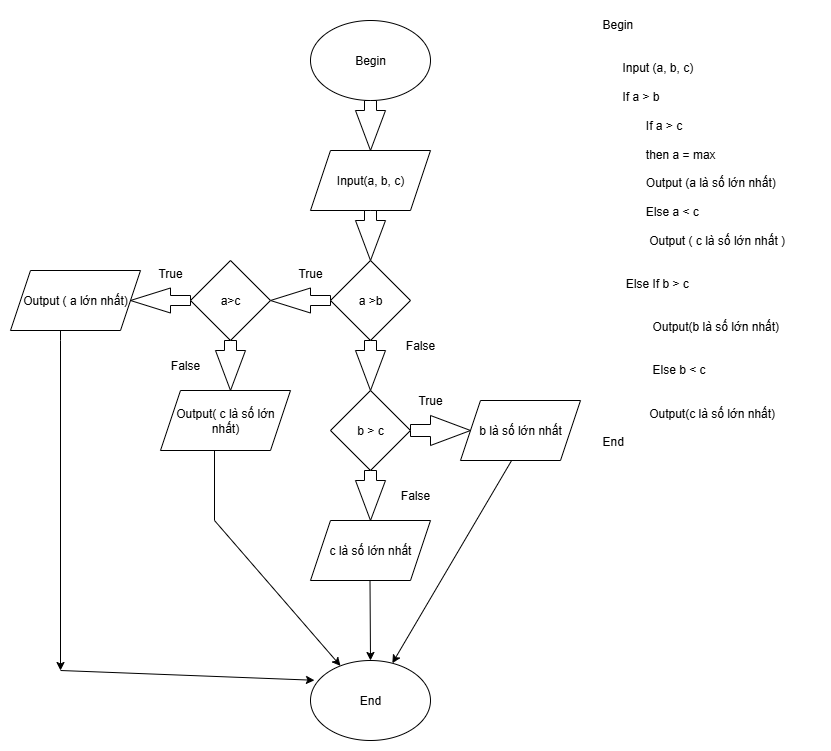

The diagram above was exported from draw.io. Its source (the exported page's mxGraphModel, read from the mxfile embedded in the PNG):
<mxGraphModel dx="1042" dy="562" grid="1" gridSize="10" guides="1" tooltips="1" connect="1" arrows="1" fold="1" page="1" pageScale="1" pageWidth="827" pageHeight="1169" math="0" shadow="0">
  <root>
    <mxCell id="0" />
    <mxCell id="1" parent="0" />
    <mxCell id="r4tUOL3oKSRTvnzBMr7F-1" value="Begin" style="ellipse;whiteSpace=wrap;html=1;" vertex="1" parent="1">
      <mxGeometry x="310" y="30" width="120" height="80" as="geometry" />
    </mxCell>
    <mxCell id="r4tUOL3oKSRTvnzBMr7F-2" value="" style="html=1;shadow=0;dashed=0;align=center;verticalAlign=middle;shape=mxgraph.arrows2.arrow;dy=0.6;dx=40;direction=south;notch=0;" vertex="1" parent="1">
      <mxGeometry x="355" y="110" width="30" height="50" as="geometry" />
    </mxCell>
    <mxCell id="r4tUOL3oKSRTvnzBMr7F-3" value="Input(a, b, c)" style="shape=parallelogram;perimeter=parallelogramPerimeter;whiteSpace=wrap;html=1;fixedSize=1;" vertex="1" parent="1">
      <mxGeometry x="310" y="160" width="120" height="60" as="geometry" />
    </mxCell>
    <mxCell id="r4tUOL3oKSRTvnzBMr7F-4" value="Begin&lt;div&gt;&lt;br&gt;&lt;/div&gt;&lt;div&gt;&lt;br&gt;&lt;/div&gt;&lt;div&gt;&amp;nbsp; &amp;nbsp; &amp;nbsp; Input (a, b, c)&lt;/div&gt;&lt;div&gt;&amp;nbsp; &amp;nbsp; &amp;nbsp;&amp;nbsp;&lt;/div&gt;&lt;div&gt;&amp;nbsp; &amp;nbsp; &amp;nbsp; If a &amp;gt; b&lt;/div&gt;&lt;div&gt;&amp;nbsp;&amp;nbsp;&lt;/div&gt;&lt;div&gt;&amp;nbsp; &amp;nbsp; &amp;nbsp; &amp;nbsp; &amp;nbsp; &amp;nbsp; &amp;nbsp;If a &amp;gt; c&lt;/div&gt;&lt;div&gt;&amp;nbsp; &amp;nbsp; &amp;nbsp; &amp;nbsp; &amp;nbsp;&amp;nbsp;&lt;/div&gt;&lt;div&gt;&amp;nbsp; &amp;nbsp; &amp;nbsp; &amp;nbsp; &amp;nbsp; &amp;nbsp; &amp;nbsp;then a = max&lt;/div&gt;&lt;div&gt;&amp;nbsp; &amp;nbsp; &amp;nbsp; &amp;nbsp; &amp;nbsp;&amp;nbsp;&lt;/div&gt;&lt;div&gt;&amp;nbsp; &amp;nbsp; &amp;nbsp; &amp;nbsp; &amp;nbsp; &amp;nbsp; &amp;nbsp;Output (a là số lớn nhất)&lt;/div&gt;&lt;div&gt;&amp;nbsp; &amp;nbsp;&lt;/div&gt;&lt;div&gt;&amp;nbsp; &amp;nbsp; &amp;nbsp; &amp;nbsp; &amp;nbsp; &amp;nbsp; &amp;nbsp;Else a &amp;lt; c&lt;/div&gt;&lt;div&gt;&amp;nbsp;&lt;/div&gt;&lt;div&gt;&amp;nbsp; &amp;nbsp; &amp;nbsp; &amp;nbsp; &amp;nbsp; &amp;nbsp; &amp;nbsp; Output ( c là số lớn nhất )&lt;/div&gt;&lt;div&gt;&lt;br&gt;&lt;/div&gt;&lt;div&gt;&lt;br&gt;&lt;/div&gt;&lt;div&gt;&amp;nbsp; &amp;nbsp; &amp;nbsp; &amp;nbsp;Else If b &amp;gt; c&lt;/div&gt;&lt;div&gt;&lt;br&gt;&lt;/div&gt;&lt;div&gt;&lt;br&gt;&lt;/div&gt;&lt;div&gt;&amp;nbsp; &amp;nbsp; &amp;nbsp; &amp;nbsp; &amp;nbsp; &amp;nbsp; &amp;nbsp; &amp;nbsp;Output(b là số lớn nhất)&lt;/div&gt;&lt;div&gt;&lt;br&gt;&lt;/div&gt;&lt;div&gt;&lt;br&gt;&lt;/div&gt;&lt;div&gt;&amp;nbsp; &amp;nbsp; &amp;nbsp; &amp;nbsp; &amp;nbsp; &amp;nbsp; &amp;nbsp; &amp;nbsp;Else b &amp;lt; c&lt;/div&gt;&lt;div&gt;&amp;nbsp;&amp;nbsp;&lt;/div&gt;&lt;div&gt;&lt;br&gt;&lt;/div&gt;&lt;div&gt;&amp;nbsp; &amp;nbsp; &amp;nbsp; &amp;nbsp; &amp;nbsp; &amp;nbsp; &amp;nbsp; Output(c là số lớn nhất)&lt;/div&gt;&lt;div&gt;&lt;br&gt;&lt;/div&gt;&lt;div&gt;End&lt;/div&gt;&lt;div&gt;&lt;br&gt;&lt;/div&gt;&lt;div&gt;&lt;br&gt;&lt;/div&gt;&lt;div&gt;&amp;nbsp; &amp;nbsp;&amp;nbsp;&lt;/div&gt;" style="text;html=1;whiteSpace=wrap;overflow=hidden;rounded=0;" vertex="1" parent="1">
      <mxGeometry x="600" y="20" width="220" height="450" as="geometry" />
    </mxCell>
    <mxCell id="r4tUOL3oKSRTvnzBMr7F-8" value="" style="html=1;shadow=0;dashed=0;align=center;verticalAlign=middle;shape=mxgraph.arrows2.arrow;dy=0.6;dx=40;direction=south;notch=0;" vertex="1" parent="1">
      <mxGeometry x="355" y="220" width="30" height="50" as="geometry" />
    </mxCell>
    <mxCell id="r4tUOL3oKSRTvnzBMr7F-9" value="a &amp;gt;b" style="rhombus;whiteSpace=wrap;html=1;" vertex="1" parent="1">
      <mxGeometry x="330" y="270" width="80" height="80" as="geometry" />
    </mxCell>
    <mxCell id="r4tUOL3oKSRTvnzBMr7F-10" value="" style="html=1;shadow=0;dashed=0;align=center;verticalAlign=middle;shape=mxgraph.arrows2.arrow;dy=0.6;dx=40;flipH=1;notch=0;" vertex="1" parent="1">
      <mxGeometry x="270" y="297.5" width="60" height="25" as="geometry" />
    </mxCell>
    <mxCell id="r4tUOL3oKSRTvnzBMr7F-11" value="a&amp;gt;c" style="rhombus;whiteSpace=wrap;html=1;" vertex="1" parent="1">
      <mxGeometry x="190" y="270" width="80" height="80" as="geometry" />
    </mxCell>
    <mxCell id="r4tUOL3oKSRTvnzBMr7F-16" value="" style="html=1;shadow=0;dashed=0;align=center;verticalAlign=middle;shape=mxgraph.arrows2.arrow;dy=0.6;dx=40;flipH=1;notch=0;" vertex="1" parent="1">
      <mxGeometry x="130" y="297.5" width="60" height="25" as="geometry" />
    </mxCell>
    <mxCell id="r4tUOL3oKSRTvnzBMr7F-19" value="Output ( a lớn nhất)" style="shape=parallelogram;perimeter=parallelogramPerimeter;whiteSpace=wrap;html=1;fixedSize=1;" vertex="1" parent="1">
      <mxGeometry x="10" y="280" width="130" height="60" as="geometry" />
    </mxCell>
    <mxCell id="r4tUOL3oKSRTvnzBMr7F-21" value="" style="html=1;shadow=0;dashed=0;align=center;verticalAlign=middle;shape=mxgraph.arrows2.arrow;dy=0.6;dx=40;direction=south;notch=0;" vertex="1" parent="1">
      <mxGeometry x="215" y="350" width="30" height="50" as="geometry" />
    </mxCell>
    <mxCell id="r4tUOL3oKSRTvnzBMr7F-22" value="Output( c là số lớn nhất)" style="shape=parallelogram;perimeter=parallelogramPerimeter;whiteSpace=wrap;html=1;fixedSize=1;" vertex="1" parent="1">
      <mxGeometry x="160" y="400" width="130" height="60" as="geometry" />
    </mxCell>
    <mxCell id="r4tUOL3oKSRTvnzBMr7F-23" value="True" style="text;html=1;align=center;verticalAlign=middle;whiteSpace=wrap;rounded=0;" vertex="1" parent="1">
      <mxGeometry x="140" y="267.5" width="60" height="30" as="geometry" />
    </mxCell>
    <mxCell id="r4tUOL3oKSRTvnzBMr7F-24" value="False" style="text;html=1;align=center;verticalAlign=middle;whiteSpace=wrap;rounded=0;" vertex="1" parent="1">
      <mxGeometry x="155" y="360" width="60" height="30" as="geometry" />
    </mxCell>
    <mxCell id="r4tUOL3oKSRTvnzBMr7F-25" value="True" style="text;html=1;align=center;verticalAlign=middle;whiteSpace=wrap;rounded=0;" vertex="1" parent="1">
      <mxGeometry x="280" y="267.5" width="60" height="30" as="geometry" />
    </mxCell>
    <mxCell id="r4tUOL3oKSRTvnzBMr7F-26" value="" style="html=1;shadow=0;dashed=0;align=center;verticalAlign=middle;shape=mxgraph.arrows2.arrow;dy=0.6;dx=40;direction=south;notch=0;" vertex="1" parent="1">
      <mxGeometry x="355" y="350" width="30" height="50" as="geometry" />
    </mxCell>
    <mxCell id="r4tUOL3oKSRTvnzBMr7F-27" value="False" style="text;html=1;align=center;verticalAlign=middle;whiteSpace=wrap;rounded=0;" vertex="1" parent="1">
      <mxGeometry x="390" y="340" width="60" height="30" as="geometry" />
    </mxCell>
    <mxCell id="r4tUOL3oKSRTvnzBMr7F-28" value="b &amp;gt; c" style="rhombus;whiteSpace=wrap;html=1;" vertex="1" parent="1">
      <mxGeometry x="330" y="400" width="80" height="80" as="geometry" />
    </mxCell>
    <mxCell id="r4tUOL3oKSRTvnzBMr7F-29" value="b là số lớn nhất" style="shape=parallelogram;perimeter=parallelogramPerimeter;whiteSpace=wrap;html=1;fixedSize=1;" vertex="1" parent="1">
      <mxGeometry x="460" y="410" width="120" height="60" as="geometry" />
    </mxCell>
    <mxCell id="r4tUOL3oKSRTvnzBMr7F-30" value="" style="html=1;shadow=0;dashed=0;align=center;verticalAlign=middle;shape=mxgraph.arrows2.arrow;dy=0.6;dx=40;notch=0;" vertex="1" parent="1">
      <mxGeometry x="410" y="425" width="60" height="30" as="geometry" />
    </mxCell>
    <mxCell id="r4tUOL3oKSRTvnzBMr7F-32" value="" style="html=1;shadow=0;dashed=0;align=center;verticalAlign=middle;shape=mxgraph.arrows2.arrow;dy=0.6;dx=40;direction=south;notch=0;" vertex="1" parent="1">
      <mxGeometry x="355" y="480" width="30" height="50" as="geometry" />
    </mxCell>
    <mxCell id="r4tUOL3oKSRTvnzBMr7F-33" value="c là số lớn nhất" style="shape=parallelogram;perimeter=parallelogramPerimeter;whiteSpace=wrap;html=1;fixedSize=1;" vertex="1" parent="1">
      <mxGeometry x="310" y="530" width="120" height="60" as="geometry" />
    </mxCell>
    <mxCell id="r4tUOL3oKSRTvnzBMr7F-34" value="True" style="text;html=1;align=center;verticalAlign=middle;whiteSpace=wrap;rounded=0;" vertex="1" parent="1">
      <mxGeometry x="400" y="395" width="60" height="30" as="geometry" />
    </mxCell>
    <mxCell id="r4tUOL3oKSRTvnzBMr7F-35" value="False" style="text;html=1;align=center;verticalAlign=middle;whiteSpace=wrap;rounded=0;" vertex="1" parent="1">
      <mxGeometry x="385" y="490" width="60" height="30" as="geometry" />
    </mxCell>
    <mxCell id="r4tUOL3oKSRTvnzBMr7F-37" value="" style="endArrow=classic;html=1;rounded=0;" edge="1" parent="1">
      <mxGeometry width="50" height="50" relative="1" as="geometry">
        <mxPoint x="60" y="340" as="sourcePoint" />
        <mxPoint x="60" y="680" as="targetPoint" />
        <Array as="points">
          <mxPoint x="60" y="350" />
        </Array>
      </mxGeometry>
    </mxCell>
    <mxCell id="r4tUOL3oKSRTvnzBMr7F-38" value="" style="endArrow=classic;html=1;rounded=0;" edge="1" parent="1">
      <mxGeometry width="50" height="50" relative="1" as="geometry">
        <mxPoint x="369.5" y="590" as="sourcePoint" />
        <mxPoint x="370" y="670" as="targetPoint" />
        <Array as="points" />
      </mxGeometry>
    </mxCell>
    <mxCell id="r4tUOL3oKSRTvnzBMr7F-39" value="" style="endArrow=classic;html=1;rounded=0;entryX=0.033;entryY=0.247;entryDx=0;entryDy=0;entryPerimeter=0;" edge="1" parent="1" target="r4tUOL3oKSRTvnzBMr7F-40">
      <mxGeometry width="50" height="50" relative="1" as="geometry">
        <mxPoint x="60" y="680" as="sourcePoint" />
        <mxPoint x="210" y="680" as="targetPoint" />
      </mxGeometry>
    </mxCell>
    <mxCell id="r4tUOL3oKSRTvnzBMr7F-40" value="End" style="ellipse;whiteSpace=wrap;html=1;" vertex="1" parent="1">
      <mxGeometry x="310" y="670" width="120" height="80" as="geometry" />
    </mxCell>
    <mxCell id="r4tUOL3oKSRTvnzBMr7F-41" value="" style="endArrow=classic;html=1;rounded=0;" edge="1" parent="1" target="r4tUOL3oKSRTvnzBMr7F-40">
      <mxGeometry width="50" height="50" relative="1" as="geometry">
        <mxPoint x="214" y="460" as="sourcePoint" />
        <mxPoint x="214" y="550" as="targetPoint" />
        <Array as="points">
          <mxPoint x="214" y="530" />
        </Array>
      </mxGeometry>
    </mxCell>
    <mxCell id="r4tUOL3oKSRTvnzBMr7F-42" value="" style="endArrow=classic;html=1;rounded=0;exitX=0.423;exitY=1.01;exitDx=0;exitDy=0;exitPerimeter=0;" edge="1" parent="1" source="r4tUOL3oKSRTvnzBMr7F-29" target="r4tUOL3oKSRTvnzBMr7F-40">
      <mxGeometry width="50" height="50" relative="1" as="geometry">
        <mxPoint x="530" y="590" as="sourcePoint" />
        <mxPoint x="580" y="540" as="targetPoint" />
      </mxGeometry>
    </mxCell>
  </root>
</mxGraphModel>